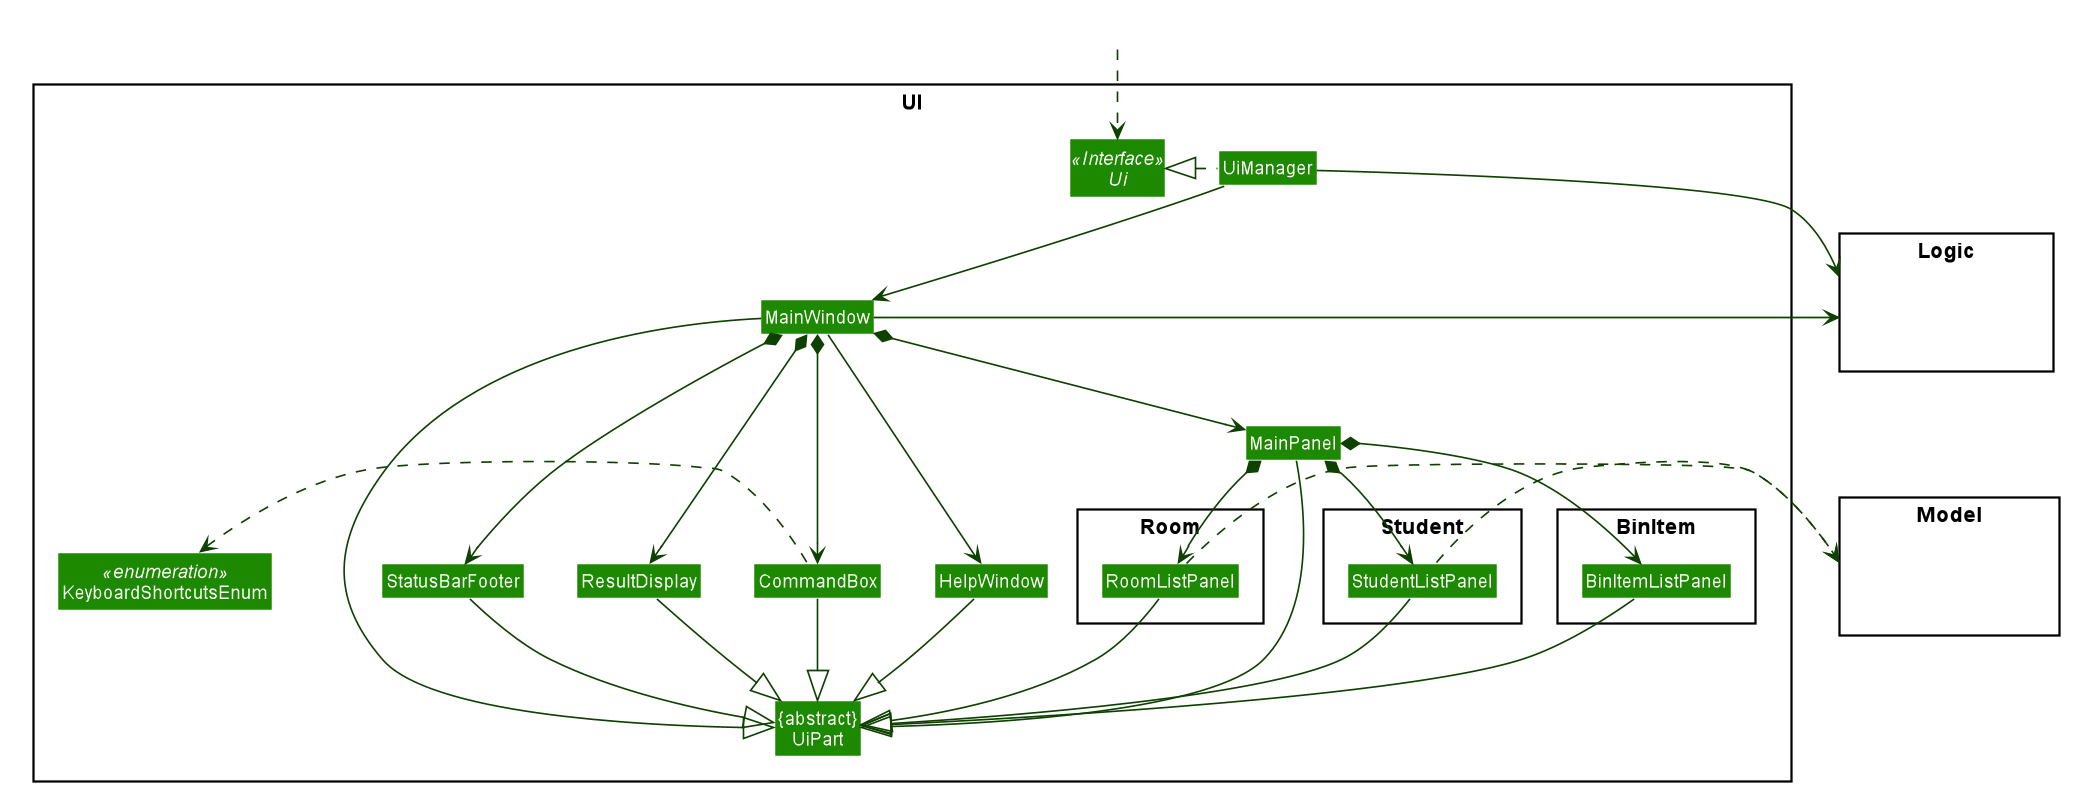

The diagram above was rendered by PlantUML. Its source (embedded in the PNG):
@startuml








skinparam BackgroundColor #FFFFFFF

skinparam Shadowing false

skinparam Class {
    FontColor #FFFFFF
    BorderThickness 1
    BorderColor #FFFFFF
    StereotypeFontColor #FFFFFF
    FontName Arial
}

skinparam Actor {
    BorderColor #000000
    Color #000000
    FontName Arial
}

skinparam Sequence {
    MessageAlign center
    BoxFontSize 15
    BoxPadding 0
    BoxFontColor #FFFFFF
    FontName Arial
}

skinparam Participant {
    FontColor #FFFFFFF
    Padding 20
}

skinparam MinClassWidth 50
skinparam ParticipantPadding 10
skinparam Shadowing false
skinparam DefaultTextAlignment center
skinparam packageStyle Rectangle

hide footbox
hide members
hide circle
skinparam arrowThickness 1.1
skinparam arrowColor #0E4100
skinparam classBackgroundColor #1D8900

package UI <<Rectangle>>{
Interface Ui <<Interface>>
Class "{abstract}\nUiPart" as UiPart
Class UiManager
Class MainWindow
Class HelpWindow
Class ResultDisplay
Class MainPanel
Class StatusBarFooter
Class CommandBox
Class KeyboardShortcutsEnum

skinparam componentBorderColor transparent
package Room <<Rectangle>>{
Class RoomListPanel
}

package Student <<Rectangle>> {
Class StudentListPanel
}

package BinItem <<Rectangle>>{
Class BinItemListPanel
}
}

package Model <<Rectangle>> {
Class HiddenModel #FFFFFF
}

package Logic <<Rectangle>> {
Class HiddenLogic #FFFFFF
}

Enum KeyboardShortcutsEnum <<enumeration>>

Class HiddenOutside #FFFFFF
HiddenOutside ..> Ui

UiManager .left.|> Ui
UiManager -down-> MainWindow
MainWindow --> HelpWindow
MainWindow *-down-> CommandBox
MainWindow *-down-> ResultDisplay
MainWindow *-down-> MainPanel
MainWindow *-down-> StatusBarFooter

MainPanel *-down-> RoomListPanel
MainPanel *-down-> StudentListPanel
MainPanel *-down-> BinItemListPanel

RoomListPanel --|> UiPart
BinItemListPanel --|> UiPart
StudentListPanel --|> UiPart

StudentListPanel ..right.> Model
BinItemListPanel ..[hidden]right.> Model
RoomListPanel ..right.> Model
CommandBox .left.> KeyboardShortcutsEnum

MainWindow --left|> UiPart

ResultDisplay --|> UiPart
CommandBox --|> UiPart
StatusBarFooter --|> UiPart
HelpWindow -down-|> UiPart
MainPanel --|> UiPart

UiManager -right-> Logic
MainWindow -left-> Logic

HelpWindow -[hidden]left- CommandBox
CommandBox -[hidden]left- ResultDisplay
KeyboardShortcutsEnum -[hidden]right- UiPart
ResultDisplay -[hidden]left- StatusBarFooter
RoomListPanel -[hidden]left- BinItemListPanel
StudentListPanel -[hidden]right- RoomListPanel

MainWindow -[hidden]-|> UiPart
@enduml